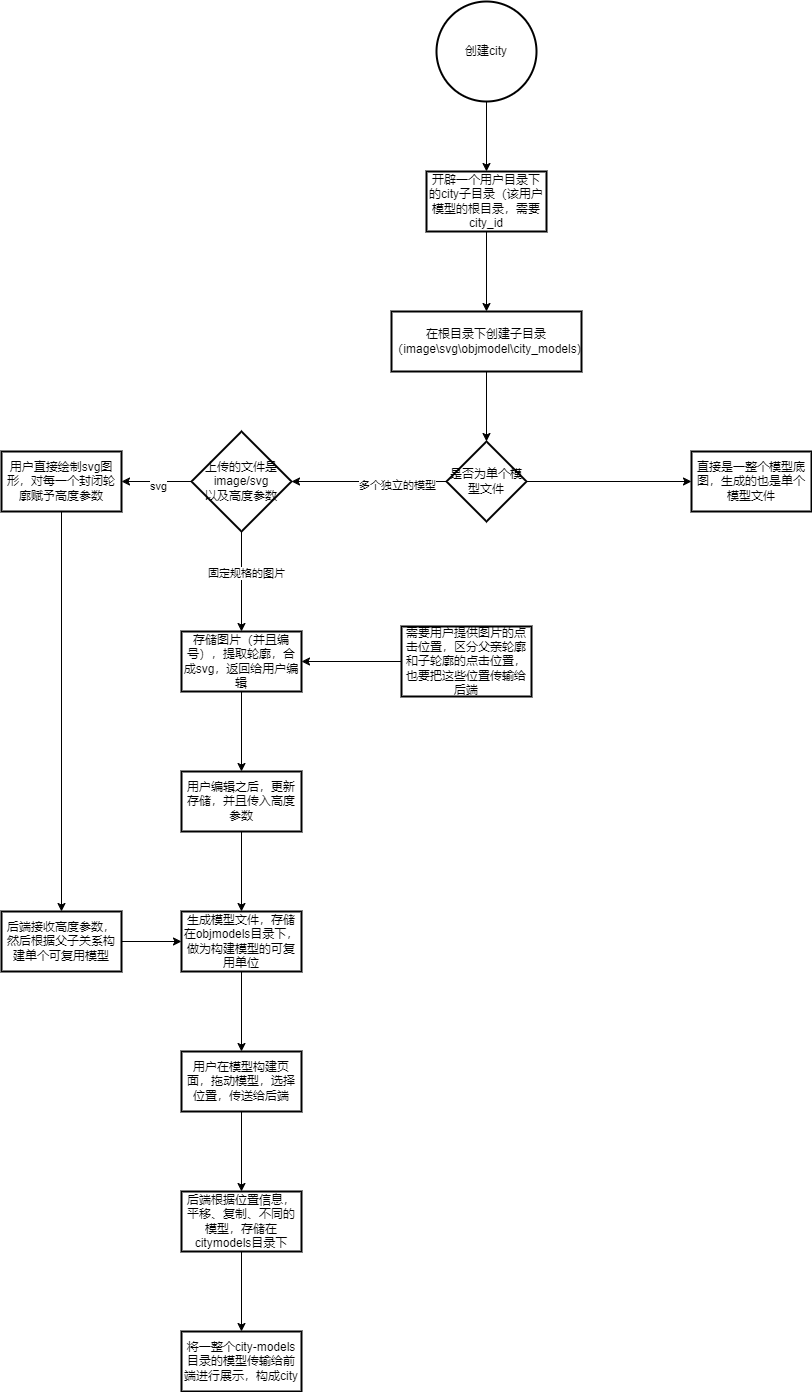

The diagram above was exported from draw.io. Its source (the exported page's mxGraphModel, read from the mxfile embedded in the PNG):
<mxGraphModel dx="1221" dy="4017" grid="1" gridSize="10" guides="1" tooltips="1" connect="1" arrows="1" fold="1" page="1" pageScale="1" pageWidth="2339" pageHeight="3300" math="0" shadow="0">
  <root>
    <mxCell id="0" />
    <mxCell id="1" parent="0" />
    <mxCell id="zJsKNWgFeCyXrYMs4fWa-4" value="" style="edgeStyle=orthogonalEdgeStyle;rounded=0;orthogonalLoop=1;jettySize=auto;html=1;" edge="1" parent="1" source="zJsKNWgFeCyXrYMs4fWa-2" target="zJsKNWgFeCyXrYMs4fWa-3">
      <mxGeometry relative="1" as="geometry" />
    </mxCell>
    <mxCell id="zJsKNWgFeCyXrYMs4fWa-2" value="创建city" style="strokeWidth=2;html=1;shape=mxgraph.flowchart.start_2;whiteSpace=wrap;" vertex="1" parent="1">
      <mxGeometry x="455" y="-40" width="100" height="100" as="geometry" />
    </mxCell>
    <mxCell id="zJsKNWgFeCyXrYMs4fWa-12" value="" style="edgeStyle=orthogonalEdgeStyle;rounded=0;orthogonalLoop=1;jettySize=auto;html=1;" edge="1" parent="1" source="zJsKNWgFeCyXrYMs4fWa-3" target="zJsKNWgFeCyXrYMs4fWa-11">
      <mxGeometry relative="1" as="geometry" />
    </mxCell>
    <mxCell id="zJsKNWgFeCyXrYMs4fWa-3" value="开辟一个用户目录下的city子目录（该用户模型的根目录，需要city_id" style="whiteSpace=wrap;html=1;strokeWidth=2;" vertex="1" parent="1">
      <mxGeometry x="445" y="130" width="120" height="60" as="geometry" />
    </mxCell>
    <mxCell id="zJsKNWgFeCyXrYMs4fWa-14" value="" style="edgeStyle=orthogonalEdgeStyle;rounded=0;orthogonalLoop=1;jettySize=auto;html=1;" edge="1" parent="1" source="zJsKNWgFeCyXrYMs4fWa-11" target="zJsKNWgFeCyXrYMs4fWa-13">
      <mxGeometry relative="1" as="geometry" />
    </mxCell>
    <mxCell id="zJsKNWgFeCyXrYMs4fWa-11" value="在根目录下创建子目录（image\svg\objmodel\city_models)" style="whiteSpace=wrap;html=1;strokeWidth=2;" vertex="1" parent="1">
      <mxGeometry x="410" y="270" width="190" height="60" as="geometry" />
    </mxCell>
    <mxCell id="zJsKNWgFeCyXrYMs4fWa-16" value="" style="edgeStyle=orthogonalEdgeStyle;rounded=0;orthogonalLoop=1;jettySize=auto;html=1;" edge="1" parent="1" source="zJsKNWgFeCyXrYMs4fWa-13" target="zJsKNWgFeCyXrYMs4fWa-18">
      <mxGeometry relative="1" as="geometry">
        <mxPoint x="320" y="440" as="targetPoint" />
      </mxGeometry>
    </mxCell>
    <mxCell id="zJsKNWgFeCyXrYMs4fWa-17" value="多个独立的模型" style="edgeLabel;html=1;align=center;verticalAlign=middle;resizable=0;points=[];" vertex="1" connectable="0" parent="zJsKNWgFeCyXrYMs4fWa-16">
      <mxGeometry x="-0.3556" y="3" relative="1" as="geometry">
        <mxPoint as="offset" />
      </mxGeometry>
    </mxCell>
    <mxCell id="zJsKNWgFeCyXrYMs4fWa-45" value="" style="edgeStyle=orthogonalEdgeStyle;rounded=0;orthogonalLoop=1;jettySize=auto;html=1;" edge="1" parent="1" source="zJsKNWgFeCyXrYMs4fWa-13" target="zJsKNWgFeCyXrYMs4fWa-44">
      <mxGeometry relative="1" as="geometry" />
    </mxCell>
    <mxCell id="zJsKNWgFeCyXrYMs4fWa-13" value="是否为单个模型文件" style="rhombus;whiteSpace=wrap;html=1;strokeWidth=2;" vertex="1" parent="1">
      <mxGeometry x="465" y="400" width="80" height="80" as="geometry" />
    </mxCell>
    <mxCell id="zJsKNWgFeCyXrYMs4fWa-20" value="" style="edgeStyle=orthogonalEdgeStyle;rounded=0;orthogonalLoop=1;jettySize=auto;html=1;" edge="1" parent="1" source="zJsKNWgFeCyXrYMs4fWa-18" target="zJsKNWgFeCyXrYMs4fWa-19">
      <mxGeometry relative="1" as="geometry" />
    </mxCell>
    <mxCell id="zJsKNWgFeCyXrYMs4fWa-21" value="图片" style="edgeLabel;html=1;align=center;verticalAlign=middle;resizable=0;points=[];" vertex="1" connectable="0" parent="zJsKNWgFeCyXrYMs4fWa-20">
      <mxGeometry x="-0.18" y="1" relative="1" as="geometry">
        <mxPoint as="offset" />
      </mxGeometry>
    </mxCell>
    <mxCell id="zJsKNWgFeCyXrYMs4fWa-37" value="固定规格的图片" style="edgeLabel;html=1;align=center;verticalAlign=middle;resizable=0;points=[];" vertex="1" connectable="0" parent="zJsKNWgFeCyXrYMs4fWa-20">
      <mxGeometry x="-0.18" y="4" relative="1" as="geometry">
        <mxPoint as="offset" />
      </mxGeometry>
    </mxCell>
    <mxCell id="zJsKNWgFeCyXrYMs4fWa-39" value="" style="edgeStyle=orthogonalEdgeStyle;rounded=0;orthogonalLoop=1;jettySize=auto;html=1;" edge="1" parent="1" source="zJsKNWgFeCyXrYMs4fWa-18" target="zJsKNWgFeCyXrYMs4fWa-38">
      <mxGeometry relative="1" as="geometry" />
    </mxCell>
    <mxCell id="zJsKNWgFeCyXrYMs4fWa-40" value="svg" style="edgeLabel;html=1;align=center;verticalAlign=middle;resizable=0;points=[];" vertex="1" connectable="0" parent="zJsKNWgFeCyXrYMs4fWa-39">
      <mxGeometry x="-0.0381" y="4" relative="1" as="geometry">
        <mxPoint as="offset" />
      </mxGeometry>
    </mxCell>
    <mxCell id="zJsKNWgFeCyXrYMs4fWa-18" value="上传的文件是image/svg&lt;div&gt;以及高度参数&lt;/div&gt;" style="strokeWidth=2;html=1;shape=mxgraph.flowchart.decision;whiteSpace=wrap;" vertex="1" parent="1">
      <mxGeometry x="210" y="390" width="100" height="100" as="geometry" />
    </mxCell>
    <mxCell id="zJsKNWgFeCyXrYMs4fWa-23" value="" style="edgeStyle=orthogonalEdgeStyle;rounded=0;orthogonalLoop=1;jettySize=auto;html=1;" edge="1" parent="1" source="zJsKNWgFeCyXrYMs4fWa-19" target="zJsKNWgFeCyXrYMs4fWa-22">
      <mxGeometry relative="1" as="geometry" />
    </mxCell>
    <mxCell id="zJsKNWgFeCyXrYMs4fWa-19" value="存储图片（并且编号），提取轮廓，合成svg，返回给用户编辑" style="whiteSpace=wrap;html=1;strokeWidth=2;" vertex="1" parent="1">
      <mxGeometry x="200" y="590" width="120" height="60" as="geometry" />
    </mxCell>
    <mxCell id="zJsKNWgFeCyXrYMs4fWa-25" value="" style="edgeStyle=orthogonalEdgeStyle;rounded=0;orthogonalLoop=1;jettySize=auto;html=1;" edge="1" parent="1" source="zJsKNWgFeCyXrYMs4fWa-22" target="zJsKNWgFeCyXrYMs4fWa-24">
      <mxGeometry relative="1" as="geometry" />
    </mxCell>
    <mxCell id="zJsKNWgFeCyXrYMs4fWa-22" value="用户编辑之后，更新存储，并且传入高度参数" style="whiteSpace=wrap;html=1;strokeWidth=2;" vertex="1" parent="1">
      <mxGeometry x="200" y="730" width="120" height="60" as="geometry" />
    </mxCell>
    <mxCell id="zJsKNWgFeCyXrYMs4fWa-27" value="" style="edgeStyle=orthogonalEdgeStyle;rounded=0;orthogonalLoop=1;jettySize=auto;html=1;" edge="1" parent="1" source="zJsKNWgFeCyXrYMs4fWa-24" target="zJsKNWgFeCyXrYMs4fWa-26">
      <mxGeometry relative="1" as="geometry" />
    </mxCell>
    <mxCell id="zJsKNWgFeCyXrYMs4fWa-24" value="生成模型文件，存储在objmodels目录下，做为构建模型的可复用单位" style="whiteSpace=wrap;html=1;strokeWidth=2;" vertex="1" parent="1">
      <mxGeometry x="200" y="870" width="120" height="60" as="geometry" />
    </mxCell>
    <mxCell id="zJsKNWgFeCyXrYMs4fWa-29" value="" style="edgeStyle=orthogonalEdgeStyle;rounded=0;orthogonalLoop=1;jettySize=auto;html=1;" edge="1" parent="1" source="zJsKNWgFeCyXrYMs4fWa-26" target="zJsKNWgFeCyXrYMs4fWa-28">
      <mxGeometry relative="1" as="geometry" />
    </mxCell>
    <mxCell id="zJsKNWgFeCyXrYMs4fWa-26" value="用户在模型构建页面，拖动模型，选择位置，传送给后端" style="whiteSpace=wrap;html=1;strokeWidth=2;" vertex="1" parent="1">
      <mxGeometry x="200" y="1010" width="120" height="60" as="geometry" />
    </mxCell>
    <mxCell id="zJsKNWgFeCyXrYMs4fWa-33" value="" style="edgeStyle=orthogonalEdgeStyle;rounded=0;orthogonalLoop=1;jettySize=auto;html=1;" edge="1" parent="1" source="zJsKNWgFeCyXrYMs4fWa-28" target="zJsKNWgFeCyXrYMs4fWa-32">
      <mxGeometry relative="1" as="geometry" />
    </mxCell>
    <mxCell id="zJsKNWgFeCyXrYMs4fWa-28" value="后端根据位置信息，平移、复制、不同的模型，存储在citymodels目录下" style="whiteSpace=wrap;html=1;strokeWidth=2;" vertex="1" parent="1">
      <mxGeometry x="200" y="1150" width="120" height="60" as="geometry" />
    </mxCell>
    <mxCell id="zJsKNWgFeCyXrYMs4fWa-32" value="将一整个city-models目录的模型传输给前端进行展示，构成city" style="whiteSpace=wrap;html=1;strokeWidth=2;" vertex="1" parent="1">
      <mxGeometry x="200" y="1290" width="120" height="60" as="geometry" />
    </mxCell>
    <mxCell id="zJsKNWgFeCyXrYMs4fWa-36" style="edgeStyle=orthogonalEdgeStyle;rounded=0;orthogonalLoop=1;jettySize=auto;html=1;entryX=1;entryY=0.5;entryDx=0;entryDy=0;" edge="1" parent="1" source="zJsKNWgFeCyXrYMs4fWa-34" target="zJsKNWgFeCyXrYMs4fWa-19">
      <mxGeometry relative="1" as="geometry" />
    </mxCell>
    <mxCell id="zJsKNWgFeCyXrYMs4fWa-34" value="需要用户提供图片的点击位置，区分父亲轮廓和子轮廓的点击位置，也要把这些位置传输给后端" style="whiteSpace=wrap;html=1;strokeWidth=2;" vertex="1" parent="1">
      <mxGeometry x="420" y="585" width="130" height="70" as="geometry" />
    </mxCell>
    <mxCell id="zJsKNWgFeCyXrYMs4fWa-42" value="" style="edgeStyle=orthogonalEdgeStyle;rounded=0;orthogonalLoop=1;jettySize=auto;html=1;" edge="1" parent="1" source="zJsKNWgFeCyXrYMs4fWa-38" target="zJsKNWgFeCyXrYMs4fWa-41">
      <mxGeometry relative="1" as="geometry" />
    </mxCell>
    <mxCell id="zJsKNWgFeCyXrYMs4fWa-38" value="用户直接绘制svg图形，对每一个封闭轮廓赋予高度参数" style="whiteSpace=wrap;html=1;strokeWidth=2;" vertex="1" parent="1">
      <mxGeometry x="20" y="410" width="120" height="60" as="geometry" />
    </mxCell>
    <mxCell id="zJsKNWgFeCyXrYMs4fWa-43" style="edgeStyle=orthogonalEdgeStyle;rounded=0;orthogonalLoop=1;jettySize=auto;html=1;entryX=0;entryY=0.5;entryDx=0;entryDy=0;" edge="1" parent="1" source="zJsKNWgFeCyXrYMs4fWa-41" target="zJsKNWgFeCyXrYMs4fWa-24">
      <mxGeometry relative="1" as="geometry" />
    </mxCell>
    <mxCell id="zJsKNWgFeCyXrYMs4fWa-41" value="后端接收高度参数，然后根据父子关系构建单个可复用模型" style="whiteSpace=wrap;html=1;strokeWidth=2;" vertex="1" parent="1">
      <mxGeometry x="20" y="870" width="120" height="60" as="geometry" />
    </mxCell>
    <mxCell id="zJsKNWgFeCyXrYMs4fWa-44" value="直接是一整个模型底图，生成的也是单个模型文件" style="whiteSpace=wrap;html=1;strokeWidth=2;" vertex="1" parent="1">
      <mxGeometry x="710" y="410" width="120" height="60" as="geometry" />
    </mxCell>
  </root>
</mxGraphModel>